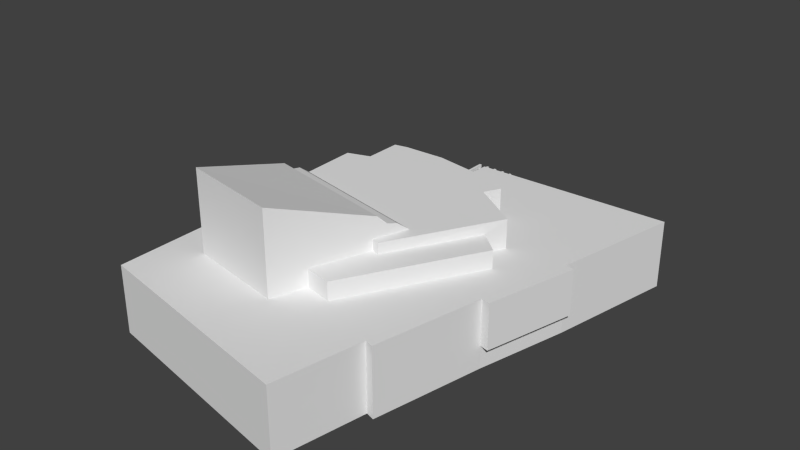 # Source: Teatteri.blend  (saved by Blender 2.79.0; exported with 4.5.12 LTS)
import bpy
from mathutils import Matrix  # noqa: F401  (used for matrix-valued properties, if any)

bpy.ops.wm.read_factory_settings(use_empty=True)
scene = bpy.context.scene
scene.name = 'Scene'

# ---- collections
col_collection_1 = bpy.data.collections.new('Collection 1'); scene.collection.children.link(col_collection_1)

# ---- world
world_world = bpy.data.worlds.new('World'); scene.world = world_world
world_world.color = (0.05088, 0.05088, 0.05088)
world_world.use_sun_shadow = False
world_world.sun_shadow_jitter_overblur = 0.0
world_world.cycles.sampling_method = 'NONE'
world_world.cycles.sample_map_resolution = 256

# ---- meshes
me_teatteriaalto = bpy.data.meshes.new('TeatteriAalto')
me_teatteriaalto.from_pydata([(-20.08, -27.83, -10.49), (10.87, -33.86, -10.49), (10.87, -33.86, -0.9882), (-20.08, -27.83, -0.9882), (13.18, -21.48, -0.9882), (13.18, -21.48, -10.49), (14.37, -21.85, -0.9882), (14.37, -21.85, -10.49), (17.58, -6.604, -10.49), (17.58, -6.604, -7.322), (17.58, -6.604, -0.9882), (21.94, 5.767, -0.9882), (18.79, -6.905, -0.9882), (18.79, -6.905, -7.322), (21.94, 5.767, -7.322), (20.72, 6.068, -10.49), (24.26, 23.85, -10.49), (24.26, 23.85, -0.9882), (20.72, 6.068, -0.9882), (20.72, 6.068, -7.322), (-3.69, 23.17, -10.49), (-3.69, 23.17, -6.493), (-3.691, 23.18, -0.9882), (7.16, 11.56, -0.9882), (5.973, 9.347, -0.9882), (12.72, 5.027, -0.9882), (11.34, 2.333, -0.9932), (14.43, -0.2199, -0.9982), (-14.82, -13.74, -0.9874), (-20.23, -13.49, -0.9882), (-14.66, -19.61, -0.9874), (-0.9549, -22.13, -0.9874), (0.7373, -17.31, -0.9924), (4.507, -18.12, -0.9982), (-4.077, 16.65, -0.987), (2.4, 15.84, -0.987), (1.581, 13.48, -0.9876), (-14.83, -13.73, -3.389), (-20.26, -13.51, -3.389), (-20.14, -21.51, -3.389), (-20.14, -21.51, -10.49), (-4.076, 16.65, -6.49), (14.43, -0.2079, 1.512), (11.34, 2.352, 1.502), (4.704, -9.68, 1.502), (3.624, -9.325, 1.507), (0.7532, -17.32, 1.512), (4.514, -18.12, 1.512), (-15.62, 22.83, -6.488), (-15.62, 22.83, -10.49), (-15.72, 14.49, -6.478), (-15.72, 14.49, -10.49), (-13.87, 14.57, -6.483), (-13.92, 15.97, -6.487), (-11.29, 16.72, -6.487), (-24.26, 14.12, -10.49), (-23.53, -20.9, -10.49), (-23.53, -20.9, -3.388), (-24.26, 14.12, -3.388), (-15.64, 7.564, -3.397), (-13.68, 8.205, -3.398), (-13.87, 14.57, -3.388), (1.58, 13.48, 0.01423), (2.39, 15.84, 0.01177), (-4.077, 16.64, 0.01177), (-13.94, 15.96, 0.01177), (-13.7, 8.194, 0.01423), (-12.43, 8.636, 0.01423), (-12.47, 13.91, 0.01423), (-11.27, 16.72, 0.01177), (-10.55, 14.3, 0.01423), (-4.647, 14.49, 0.01423), (5.98, 9.341, 3.012), (12.72, 5.021, 3.012), (7.157, 11.56, 3.012), (1.559, 13.47, 3.012), (-15.63, 7.545, 3.012), (-12.45, 8.626, 3.012), (-10.57, 14.29, 3.012), (-12.47, 13.9, 3.012), (-15.33, -0.365, 3.01), (-4.679, 14.5, 3.012), (5.306, -4.632, 3.01), (3.624, -9.318, 3.01), (4.696, -9.686, 3.012), (-15.33, -0.365, -3.397), (-0.9669, -22.12, 10.49), (-14.65, -19.62, 10.49), (-15.18, -4.871, 5.826), (-15.23, -3.475, 4.544), (-15.28, -2.08, 4.242), (4.295, -7.454, 4.544), (4.75, -6.186, 4.242), (3.84, -8.722, 5.826), (-14.74, 33.69, -10.49), (-14.74, 33.69, -8.488), (-4.31, 33.69, -8.488), (-4.31, 33.69, -9.028), (-1.783, 33.69, -9.028), (-1.783, 33.69, -10.49), (-14.74, 33.05, -8.488), (-14.74, 33.05, -10.49), (-1.783, 33.05, -10.49), (-1.783, 33.05, -9.028), (-4.31, 33.05, -9.028), (-4.31, 33.05, -8.488), (-12.34, 33.51, -7.118), (-5.905, 33.51, -7.118), (-5.905, 33.51, -7.318), (-12.34, 33.51, -7.318), (-12.34, 33.23, -7.118), (-12.34, 33.23, -7.318), (-5.905, 33.23, -7.118), (-5.905, 33.23, -7.318), (-11.69, 33.47, -7.306), (-11.59, 33.3, -7.306), (-11.59, 33.3, -8.506), (-11.69, 33.47, -8.506), (-11.78, 33.3, -7.306), (-11.78, 33.3, -8.506), (-9.986, 33.47, -7.306), (-9.888, 33.3, -7.306), (-9.888, 33.3, -8.506), (-9.986, 33.47, -8.506), (-10.08, 33.3, -7.306), (-10.08, 33.3, -8.506), (-8.286, 33.47, -7.306), (-8.188, 33.3, -7.306), (-8.188, 33.3, -8.506), (-8.286, 33.47, -8.506), (-8.384, 33.3, -7.306), (-8.384, 33.3, -8.506), (-6.586, 33.47, -7.306), (-6.488, 33.3, -7.306), (-6.488, 33.3, -8.506), (-6.586, 33.47, -8.506), (-6.684, 33.3, -7.306), (-6.684, 33.3, -8.506), (-12.08, 33.86, -6.629), (-11.74, 33.86, -6.629), (-11.74, 33.86, -7.129), (-12.08, 33.86, -7.129), (-12.08, 22.85, -6.629), (-12.08, 22.85, -7.129), (-11.74, 22.85, -6.629), (-11.74, 22.85, -7.129), (-10.68, 33.86, -6.629), (-10.34, 33.86, -6.629), (-10.34, 33.86, -7.129), (-10.68, 33.86, -7.129), (-10.68, 22.85, -6.629), (-10.68, 22.85, -7.129), (-10.34, 22.85, -6.629), (-10.34, 22.85, -7.129), (-9.281, 33.86, -6.629), (-8.938, 33.86, -6.629), (-8.938, 33.86, -7.129), (-9.281, 33.86, -7.129), (-9.281, 22.85, -6.629), (-9.281, 22.85, -7.129), (-8.938, 22.85, -6.629), (-8.938, 22.85, -7.129), (-7.881, 33.86, -6.629), (-7.538, 33.86, -6.629), (-7.538, 33.86, -7.129), (-7.881, 33.86, -7.129), (-7.881, 22.85, -6.629), (-7.881, 22.85, -7.129), (-7.538, 22.85, -6.629), (-7.538, 22.85, -7.129), (-6.481, 33.86, -6.629), (-6.138, 33.86, -6.629), (-6.138, 33.86, -7.129), (-6.481, 33.86, -7.129), (-6.481, 22.85, -6.629), (-6.481, 22.85, -7.129), (-6.138, 22.85, -6.629), (-6.138, 22.85, -7.129)], [], [(0, 1, 2), (2, 3, 0), (4, 2, 1), (1, 5, 4), (6, 4, 5), (5, 7, 6), (7, 8, 9), (7, 9, 10), (7, 10, 6), (11, 12, 13), (13, 14, 11), (15, 16, 17), (17, 18, 19), (15, 17, 19), (16, 20, 21), (16, 21, 22), (16, 22, 17), (23, 24, 25), (25, 26, 27), (28, 29, 3), (30, 28, 3), (30, 3, 2), (31, 30, 2), (31, 2, 4), (32, 31, 4), (33, 32, 4), (27, 33, 4), (4, 6, 10), (27, 4, 10), (27, 10, 18), (25, 27, 18), (23, 25, 18), (18, 17, 22), (22, 34, 35), (18, 22, 35), (23, 18, 35), (23, 35, 36), (29, 28, 37), (37, 38, 29), (29, 38, 39), (3, 29, 39), (0, 3, 39), (40, 0, 39), (34, 22, 21), (21, 41, 34), (42, 43, 44), (44, 45, 46), (44, 46, 47), (42, 44, 47), (42, 47, 33), (33, 27, 42), (43, 42, 27), (27, 26, 43), (47, 46, 32), (32, 33, 47), (48, 21, 20), (20, 49, 48), (50, 48, 49), (49, 51, 50), (41, 21, 48), (50, 52, 53), (48, 50, 53), (48, 53, 54), (41, 48, 54), (55, 56, 57), (57, 58, 55), (39, 57, 56), (56, 40, 39), (38, 37, 59), (59, 60, 61), (59, 61, 58), (38, 59, 58), (38, 58, 57), (38, 57, 39), (61, 52, 50), (58, 61, 50), (55, 58, 50), (51, 55, 50), (62, 63, 64), (65, 66, 67), (65, 67, 68), (69, 65, 68), (69, 68, 70), (64, 69, 70), (64, 70, 71), (62, 64, 71), (63, 62, 36), (36, 35, 63), (64, 63, 35), (35, 34, 64), (54, 69, 64), (54, 64, 34), (54, 34, 41), (65, 69, 54), (54, 53, 65), (53, 52, 61), (65, 53, 61), (66, 65, 61), (60, 66, 61), (72, 73, 25), (25, 24, 72), (74, 72, 24), (24, 23, 74), (62, 75, 74), (62, 74, 23), (36, 62, 23), (76, 77, 67), (76, 67, 66), (76, 66, 60), (76, 60, 59), (72, 74, 75), (78, 79, 77), (77, 76, 80), (78, 77, 80), (81, 78, 80), (75, 81, 80), (72, 75, 80), (72, 80, 82), (73, 72, 82), (82, 83, 84), (73, 82, 84), (26, 25, 73), (43, 26, 73), (73, 84, 44), (43, 73, 44), (81, 75, 62), (62, 71, 81), (78, 81, 71), (71, 70, 78), (79, 78, 70), (70, 68, 79), (77, 79, 68), (68, 67, 77), (80, 76, 59), (59, 85, 80), (84, 83, 45), (45, 44, 84), (86, 87, 30), (30, 31, 86), (87, 88, 89), (90, 80, 85), (90, 85, 37), (89, 90, 37), (89, 37, 28), (87, 89, 28), (30, 87, 28), (89, 91, 92), (92, 90, 89), (46, 45, 83), (83, 82, 92), (83, 92, 91), (83, 91, 93), (83, 93, 86), (46, 83, 86), (46, 86, 31), (46, 31, 32), (87, 86, 93), (93, 88, 87), (88, 93, 91), (91, 89, 88), (82, 80, 90), (90, 92, 82), (8, 15, 19), (19, 9, 8), (18, 10, 12), (12, 11, 18), (10, 9, 13), (13, 12, 10), (9, 19, 14), (14, 13, 9), (19, 18, 11), (11, 14, 19), (94, 95, 96), (94, 96, 97), (94, 97, 98), (99, 94, 98), (100, 95, 94), (94, 101, 100), (102, 103, 104), (104, 105, 100), (102, 104, 100), (101, 102, 100), (99, 98, 103), (103, 102, 99), (105, 96, 95), (95, 100, 105), (104, 97, 96), (96, 105, 104), (103, 98, 97), (97, 104, 103), (106, 107, 108), (108, 109, 106), (110, 106, 109), (109, 111, 110), (112, 110, 111), (111, 113, 112), (107, 112, 113), (113, 108, 107), (111, 109, 108), (108, 113, 111), (107, 106, 110), (110, 112, 107), (114, 115, 116), (116, 117, 114), (118, 114, 117), (117, 119, 118), (115, 118, 119), (119, 116, 115), (120, 121, 122), (122, 123, 120), (124, 120, 123), (123, 125, 124), (121, 124, 125), (125, 122, 121), (126, 127, 128), (128, 129, 126), (130, 126, 129), (129, 131, 130), (127, 130, 131), (131, 128, 127), (132, 133, 134), (134, 135, 132), (136, 132, 135), (135, 137, 136), (133, 136, 137), (137, 134, 133), (138, 139, 140), (140, 141, 138), (142, 138, 141), (141, 143, 142), (139, 144, 145), (145, 140, 139), (143, 141, 140), (140, 145, 143), (139, 138, 142), (142, 144, 139), (146, 147, 148), (148, 149, 146), (150, 146, 149), (149, 151, 150), (147, 152, 153), (153, 148, 147), (151, 149, 148), (148, 153, 151), (147, 146, 150), (150, 152, 147), (154, 155, 156), (156, 157, 154), (158, 154, 157), (157, 159, 158), (155, 160, 161), (161, 156, 155), (159, 157, 156), (156, 161, 159), (155, 154, 158), (158, 160, 155), (162, 163, 164), (164, 165, 162), (166, 162, 165), (165, 167, 166), (163, 168, 169), (169, 164, 163), (167, 165, 164), (164, 169, 167), (163, 162, 166), (166, 168, 163), (170, 171, 172), (172, 173, 170), (174, 170, 173), (173, 175, 174), (171, 176, 177), (177, 172, 171), (175, 173, 172), (172, 177, 175), (171, 170, 174), (174, 176, 171), (16, 15, 20), (55, 15, 8, 56), (56, 8, 40), (40, 8, 0), (1, 0, 5), (8, 5, 0), (7, 5, 8), (55, 51, 15), (49, 20, 15, 51)])
me_teatteriaalto.use_remesh_preserve_volume = False
me_teatteriaalto.use_remesh_preserve_attributes = False
me_teatteriaalto.use_mirror_vertex_groups = False
me_teatteriaalto.update()

# ---- objects
ob_teatteri = bpy.data.objects.new('Teatteri', me_teatteriaalto)

# ---- transforms, parenting, visibility, modifiers, constraints
ob_teatteri.location = (0.0, 0.0, 3.654)
ob_teatteri.scale = (0.9816, 0.9816, 0.9816)
ob_teatteri.lineart.crease_threshold = 0.0

# ---- collection membership
col_collection_1.objects.link(ob_teatteri)

# ---- scene / render settings (as saved in the file)
scene.frame_start = 1; scene.frame_end = 250; scene.frame_set(1)
scene.render.engine = 'BLENDER_EEVEE_NEXT'
scene.render.resolution_percentage = 50
scene.render.dither_intensity = 0.0
scene.cycles.use_denoising = False
scene.cycles.samples = 10
scene.cycles.sampling_pattern = 'TABULATED_SOBOL'
scene.cycles.light_sampling_threshold = 0.0
scene.cycles.use_adaptive_sampling = False
scene.cycles.use_light_tree = False
scene.cycles.blur_glossy = 0.0
scene.cycles.pixel_filter_type = 'GAUSSIAN'
scene.cycles.sample_clamp_indirect = 0.0
scene.view_settings.view_transform = 'Standard'
bpy.context.view_layer.update()

# ---- added for rendering (the .blend has no active camera and no usable light): camera, sun
cam_auto = bpy.data.cameras.new('AutoCamera')
cam_auto.lens = 50.0
cam_auto.sensor_width = 36.0
cam_auto.clip_end = 1369.25
ob_auto_camera = bpy.data.objects.new('AutoCamera', cam_auto)
scene.collection.objects.link(ob_auto_camera)
ob_auto_camera.location = (78.0201, -93.6241, 66.0703)
ob_auto_camera.rotation_euler = (1.09748, -7.21219e-08, 0.694738)
scene.camera = ob_auto_camera
light_auto_sun = bpy.data.lights.new('AutoSun', 'SUN')
light_auto_sun.energy = 3.0
light_auto_sun.angle = 0.0523599
ob_auto_sun = bpy.data.objects.new('AutoSun', light_auto_sun)
scene.collection.objects.link(ob_auto_sun)
ob_auto_sun.rotation_euler = (0.872665, 0.174533, 0.523599)
bpy.context.view_layer.update()
